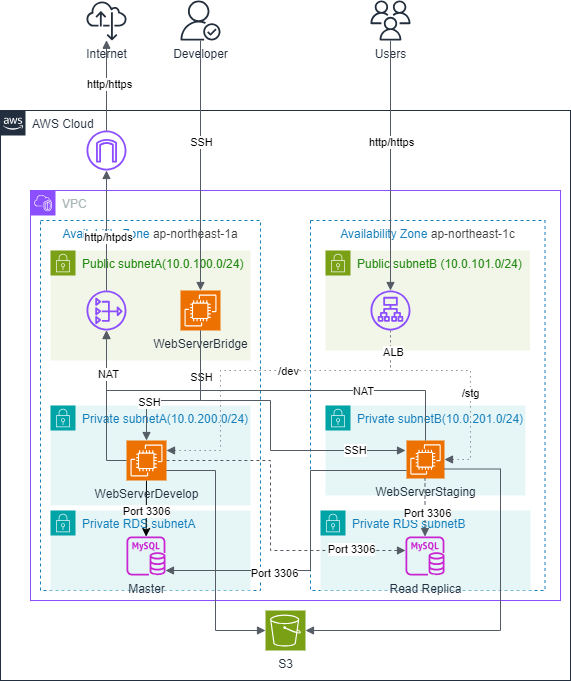

The diagram above was exported from draw.io. Its source (the exported page's mxGraphModel, read from the mxfile embedded in the PNG):
<mxGraphModel dx="2001" dy="627" grid="1" gridSize="10" guides="1" tooltips="1" connect="1" arrows="1" fold="1" page="1" pageScale="1" pageWidth="827" pageHeight="1169" background="#FFFFFF" math="0" shadow="0">
  <root>
    <mxCell id="0" />
    <mxCell id="1" parent="0" />
    <mxCell id="2" value="AWS Cloud" style="points=[[0,0],[0.25,0],[0.5,0],[0.75,0],[1,0],[1,0.25],[1,0.5],[1,0.75],[1,1],[0.75,1],[0.5,1],[0.25,1],[0,1],[0,0.75],[0,0.5],[0,0.25]];outlineConnect=0;gradientColor=none;html=1;whiteSpace=wrap;fontSize=12;fontStyle=0;container=1;pointerEvents=0;collapsible=0;recursiveResize=0;shape=mxgraph.aws4.group;grIcon=mxgraph.aws4.group_aws_cloud_alt;strokeColor=#232F3E;fillColor=none;verticalAlign=top;align=left;spacingLeft=30;fontColor=#232F3E;dashed=0;" parent="1" vertex="1">
      <mxGeometry x="-50" y="120" width="570" height="570" as="geometry" />
    </mxCell>
    <mxCell id="18" value="Availability Zone&amp;nbsp;&lt;span style=&quot;color: rgb(63, 63, 63); text-align: left;&quot;&gt;ap-northeast-1c&lt;/span&gt;" style="fillColor=none;strokeColor=#147EBA;dashed=1;verticalAlign=top;fontStyle=0;fontColor=#147EBA;whiteSpace=wrap;html=1;" parent="2" vertex="1">
      <mxGeometry x="310" y="110" width="234.5" height="370" as="geometry" />
    </mxCell>
    <mxCell id="10" value="VPC" style="points=[[0,0],[0.25,0],[0.5,0],[0.75,0],[1,0],[1,0.25],[1,0.5],[1,0.75],[1,1],[0.75,1],[0.5,1],[0.25,1],[0,1],[0,0.75],[0,0.5],[0,0.25]];outlineConnect=0;gradientColor=none;html=1;whiteSpace=wrap;fontSize=12;fontStyle=0;container=0;pointerEvents=0;collapsible=0;recursiveResize=0;shape=mxgraph.aws4.group;grIcon=mxgraph.aws4.group_vpc2;strokeColor=#8C4FFF;fillColor=none;verticalAlign=top;align=left;spacingLeft=30;fontColor=#AAB7B8;dashed=0;" parent="2" vertex="1">
      <mxGeometry x="30" y="80" width="530" height="410" as="geometry" />
    </mxCell>
    <mxCell id="15" value="Public subnetB (10.0.101.0/24)" style="points=[[0,0],[0.25,0],[0.5,0],[0.75,0],[1,0],[1,0.25],[1,0.5],[1,0.75],[1,1],[0.75,1],[0.5,1],[0.25,1],[0,1],[0,0.75],[0,0.5],[0,0.25]];outlineConnect=0;gradientColor=none;html=1;whiteSpace=wrap;fontSize=12;fontStyle=0;container=0;pointerEvents=0;collapsible=0;recursiveResize=0;shape=mxgraph.aws4.group;grIcon=mxgraph.aws4.group_security_group;grStroke=0;strokeColor=#7AA116;fillColor=#F2F6E8;verticalAlign=top;align=left;spacingLeft=30;fontColor=#248814;dashed=0;movable=1;resizable=1;rotatable=1;deletable=1;editable=1;locked=0;connectable=1;" parent="2" vertex="1">
      <mxGeometry x="325" y="140" width="204.5" height="100" as="geometry" />
    </mxCell>
    <mxCell id="13" value="Availability Zone&amp;nbsp;&lt;span style=&quot;color: rgb(63, 63, 63); text-align: left;&quot;&gt;ap-northeast-1a&lt;/span&gt;" style="fillColor=none;strokeColor=#147EBA;dashed=1;verticalAlign=top;fontStyle=0;fontColor=#147EBA;whiteSpace=wrap;html=1;" parent="2" vertex="1">
      <mxGeometry x="40" y="110" width="220" height="370" as="geometry" />
    </mxCell>
    <mxCell id="31" value="" style="sketch=0;outlineConnect=0;fontColor=#232F3E;gradientColor=none;fillColor=#8C4FFF;strokeColor=none;dashed=0;verticalLabelPosition=bottom;verticalAlign=top;align=center;html=1;fontSize=12;fontStyle=0;aspect=fixed;pointerEvents=1;shape=mxgraph.aws4.application_load_balancer;" parent="2" vertex="1">
      <mxGeometry x="370" y="180" width="40" height="40" as="geometry" />
    </mxCell>
    <mxCell id="25" value="Private subnetB(10.0.201.0/24)" style="points=[[0,0],[0.25,0],[0.5,0],[0.75,0],[1,0],[1,0.25],[1,0.5],[1,0.75],[1,1],[0.75,1],[0.5,1],[0.25,1],[0,1],[0,0.75],[0,0.5],[0,0.25]];outlineConnect=0;gradientColor=none;html=1;whiteSpace=wrap;fontSize=12;fontStyle=0;container=1;pointerEvents=0;collapsible=0;recursiveResize=0;shape=mxgraph.aws4.group;grIcon=mxgraph.aws4.group_security_group;grStroke=0;strokeColor=#00A4A6;fillColor=#E6F6F7;verticalAlign=top;align=left;spacingLeft=30;fontColor=#147EBA;dashed=0;" parent="2" vertex="1">
      <mxGeometry x="325" y="295" width="200" height="90" as="geometry" />
    </mxCell>
    <mxCell id="27" value="WebServerStaging" style="sketch=0;points=[[0,0,0],[0.25,0,0],[0.5,0,0],[0.75,0,0],[1,0,0],[0,1,0],[0.25,1,0],[0.5,1,0],[0.75,1,0],[1,1,0],[0,0.25,0],[0,0.5,0],[0,0.75,0],[1,0.25,0],[1,0.5,0],[1,0.75,0]];outlineConnect=0;fontColor=#232F3E;fillColor=#ED7100;strokeColor=#ffffff;dashed=0;verticalLabelPosition=bottom;verticalAlign=top;align=center;html=1;fontSize=12;fontStyle=0;aspect=fixed;shape=mxgraph.aws4.resourceIcon;resIcon=mxgraph.aws4.ec2;" parent="25" vertex="1">
      <mxGeometry x="81" y="35" width="38" height="38" as="geometry" />
    </mxCell>
    <mxCell id="26" value="Private subnetA(10.0.200.0/24)" style="points=[[0,0],[0.25,0],[0.5,0],[0.75,0],[1,0],[1,0.25],[1,0.5],[1,0.75],[1,1],[0.75,1],[0.5,1],[0.25,1],[0,1],[0,0.75],[0,0.5],[0,0.25]];outlineConnect=0;gradientColor=none;html=1;whiteSpace=wrap;fontSize=12;fontStyle=0;container=0;pointerEvents=0;collapsible=0;recursiveResize=0;shape=mxgraph.aws4.group;grIcon=mxgraph.aws4.group_security_group;grStroke=0;strokeColor=#00A4A6;fillColor=#E6F6F7;verticalAlign=top;align=left;spacingLeft=30;fontColor=#147EBA;dashed=0;" parent="2" vertex="1">
      <mxGeometry x="50" y="295" width="200" height="100" as="geometry" />
    </mxCell>
    <mxCell id="14" value="Public subnetA(10.0.100.0/24)" style="points=[[0,0],[0.25,0],[0.5,0],[0.75,0],[1,0],[1,0.25],[1,0.5],[1,0.75],[1,1],[0.75,1],[0.5,1],[0.25,1],[0,1],[0,0.75],[0,0.5],[0,0.25]];outlineConnect=0;gradientColor=none;html=1;whiteSpace=wrap;fontSize=12;fontStyle=0;container=0;pointerEvents=0;collapsible=0;recursiveResize=0;shape=mxgraph.aws4.group;grIcon=mxgraph.aws4.group_security_group;grStroke=0;strokeColor=#7AA116;fillColor=#F2F6E8;verticalAlign=top;align=left;spacingLeft=30;fontColor=#248814;dashed=0;" parent="2" vertex="1">
      <mxGeometry x="50" y="140" width="200" height="110" as="geometry" />
    </mxCell>
    <mxCell id="29" value="WebServerBridge" style="sketch=0;points=[[0,0,0],[0.25,0,0],[0.5,0,0],[0.75,0,0],[1,0,0],[0,1,0],[0.25,1,0],[0.5,1,0],[0.75,1,0],[1,1,0],[0,0.25,0],[0,0.5,0],[0,0.75,0],[1,0.25,0],[1,0.5,0],[1,0.75,0]];outlineConnect=0;fontColor=#232F3E;fillColor=#ED7100;strokeColor=#ffffff;dashed=0;verticalLabelPosition=bottom;verticalAlign=top;align=center;html=1;fontSize=12;fontStyle=0;aspect=fixed;shape=mxgraph.aws4.resourceIcon;resIcon=mxgraph.aws4.ec2;" parent="2" vertex="1">
      <mxGeometry x="180" y="180" width="40" height="40" as="geometry" />
    </mxCell>
    <mxCell id="33" value="" style="sketch=0;outlineConnect=0;fontColor=#232F3E;gradientColor=none;fillColor=#8C4FFF;strokeColor=none;dashed=0;verticalLabelPosition=bottom;verticalAlign=top;align=center;html=1;fontSize=12;fontStyle=0;aspect=fixed;pointerEvents=1;shape=mxgraph.aws4.internet_gateway;" parent="2" vertex="1">
      <mxGeometry x="86" y="20" width="40" height="40" as="geometry" />
    </mxCell>
    <mxCell id="40" value="" style="edgeStyle=orthogonalEdgeStyle;html=1;endArrow=none;elbow=vertical;startArrow=block;startFill=1;strokeColor=#545B64;rounded=0;entryX=0.5;entryY=0;entryDx=0;entryDy=0;entryPerimeter=0;" parent="2" source="32" target="27" edge="1">
      <mxGeometry width="100" relative="1" as="geometry">
        <mxPoint x="270" y="340" as="sourcePoint" />
        <mxPoint x="116" y="415" as="targetPoint" />
        <Array as="points">
          <mxPoint x="106" y="280" />
          <mxPoint x="425" y="280" />
        </Array>
      </mxGeometry>
    </mxCell>
    <mxCell id="85" value="NAT" style="edgeLabel;html=1;align=center;verticalAlign=middle;resizable=0;points=[];" parent="40" vertex="1" connectable="0">
      <mxGeometry x="0.473" relative="1" as="geometry">
        <mxPoint as="offset" />
      </mxGeometry>
    </mxCell>
    <mxCell id="36" value="" style="edgeStyle=orthogonalEdgeStyle;html=1;endArrow=none;elbow=vertical;startArrow=block;startFill=1;strokeColor=#545B64;rounded=0;" parent="2" source="33" target="32" edge="1">
      <mxGeometry width="100" relative="1" as="geometry">
        <mxPoint x="280" y="-50" as="sourcePoint" />
        <mxPoint x="110" y="-21" as="targetPoint" />
        <Array as="points" />
      </mxGeometry>
    </mxCell>
    <mxCell id="73" value="http/htpds" style="edgeLabel;html=1;align=center;verticalAlign=middle;resizable=0;points=[];" parent="36" vertex="1" connectable="0">
      <mxGeometry x="0.1218" y="1" relative="1" as="geometry">
        <mxPoint as="offset" />
      </mxGeometry>
    </mxCell>
    <mxCell id="32" value="" style="sketch=0;outlineConnect=0;fontColor=#232F3E;gradientColor=none;fillColor=#8C4FFF;strokeColor=none;dashed=0;verticalLabelPosition=bottom;verticalAlign=top;align=center;html=1;fontSize=12;fontStyle=0;aspect=fixed;pointerEvents=1;shape=mxgraph.aws4.nat_gateway;" parent="2" vertex="1">
      <mxGeometry x="86" y="180" width="40" height="40" as="geometry" />
    </mxCell>
    <mxCell id="42" value="" style="edgeStyle=orthogonalEdgeStyle;html=1;endArrow=none;elbow=vertical;startArrow=block;startFill=1;strokeColor=#545B64;rounded=0;" parent="2" source="32" target="28" edge="1">
      <mxGeometry width="100" relative="1" as="geometry">
        <mxPoint x="179" y="401" as="sourcePoint" />
        <mxPoint x="179" y="350" as="targetPoint" />
        <Array as="points">
          <mxPoint x="106" y="350" />
        </Array>
      </mxGeometry>
    </mxCell>
    <mxCell id="71" value="NAT" style="edgeLabel;html=1;align=center;verticalAlign=middle;resizable=0;points=[];" parent="42" vertex="1" connectable="0">
      <mxGeometry x="-0.4242" y="1" relative="1" as="geometry">
        <mxPoint as="offset" />
      </mxGeometry>
    </mxCell>
    <mxCell id="44" value="Private RDS subnetA" style="points=[[0,0],[0.25,0],[0.5,0],[0.75,0],[1,0],[1,0.25],[1,0.5],[1,0.75],[1,1],[0.75,1],[0.5,1],[0.25,1],[0,1],[0,0.75],[0,0.5],[0,0.25]];outlineConnect=0;gradientColor=none;html=1;whiteSpace=wrap;fontSize=12;fontStyle=0;container=1;pointerEvents=0;collapsible=0;recursiveResize=0;shape=mxgraph.aws4.group;grIcon=mxgraph.aws4.group_security_group;grStroke=0;strokeColor=#00A4A6;fillColor=#E6F6F7;verticalAlign=top;align=left;spacingLeft=30;fontColor=#147EBA;dashed=0;" parent="2" vertex="1">
      <mxGeometry x="50" y="400" width="200" height="80" as="geometry" />
    </mxCell>
    <mxCell id="45" value="Private RDS subnetB" style="points=[[0,0],[0.25,0],[0.5,0],[0.75,0],[1,0],[1,0.25],[1,0.5],[1,0.75],[1,1],[0.75,1],[0.5,1],[0.25,1],[0,1],[0,0.75],[0,0.5],[0,0.25]];outlineConnect=0;gradientColor=none;html=1;whiteSpace=wrap;fontSize=12;fontStyle=0;container=1;pointerEvents=0;collapsible=0;recursiveResize=0;shape=mxgraph.aws4.group;grIcon=mxgraph.aws4.group_security_group;grStroke=0;strokeColor=#00A4A6;fillColor=#E6F6F7;verticalAlign=top;align=left;spacingLeft=30;fontColor=#147EBA;dashed=0;" parent="2" vertex="1">
      <mxGeometry x="320" y="400" width="210" height="80" as="geometry" />
    </mxCell>
    <mxCell id="46" value="Read Replica" style="sketch=0;outlineConnect=0;fontColor=#232F3E;gradientColor=none;fillColor=#C925D1;strokeColor=none;dashed=0;verticalLabelPosition=bottom;verticalAlign=top;align=center;html=1;fontSize=12;fontStyle=0;aspect=fixed;pointerEvents=1;shape=mxgraph.aws4.rds_mysql_instance;" parent="2" vertex="1">
      <mxGeometry x="405" y="426" width="39" height="39" as="geometry" />
    </mxCell>
    <mxCell id="23" value="Master" style="sketch=0;outlineConnect=0;fontColor=#232F3E;gradientColor=none;fillColor=#C925D1;strokeColor=none;dashed=0;verticalLabelPosition=bottom;verticalAlign=top;align=center;html=1;fontSize=12;fontStyle=0;aspect=fixed;pointerEvents=1;shape=mxgraph.aws4.rds_mysql_instance;" parent="2" vertex="1">
      <mxGeometry x="126" y="426" width="39" height="39" as="geometry" />
    </mxCell>
    <mxCell id="53" style="edgeStyle=none;html=1;exitX=0.5;exitY=1;exitDx=0;exitDy=0;exitPerimeter=0;" parent="2" source="28" target="23" edge="1">
      <mxGeometry relative="1" as="geometry" />
    </mxCell>
    <mxCell id="68" value="Port 3306" style="edgeLabel;html=1;align=center;verticalAlign=middle;resizable=0;points=[];" parent="53" vertex="1" connectable="0">
      <mxGeometry x="0.1098" relative="1" as="geometry">
        <mxPoint as="offset" />
      </mxGeometry>
    </mxCell>
    <mxCell id="54" value="" style="edgeStyle=orthogonalEdgeStyle;html=1;endArrow=none;elbow=vertical;startArrow=block;startFill=1;strokeColor=#545B64;rounded=0;" parent="2" source="23" target="27" edge="1">
      <mxGeometry width="100" relative="1" as="geometry">
        <mxPoint x="230" y="360" as="sourcePoint" />
        <mxPoint x="330" y="360" as="targetPoint" />
        <Array as="points">
          <mxPoint x="310" y="460" />
          <mxPoint x="310" y="360" />
        </Array>
      </mxGeometry>
    </mxCell>
    <mxCell id="78" value="Port 3306" style="edgeLabel;html=1;align=center;verticalAlign=middle;resizable=0;points=[];" parent="54" vertex="1" connectable="0">
      <mxGeometry x="-0.3639" y="-2" relative="1" as="geometry">
        <mxPoint as="offset" />
      </mxGeometry>
    </mxCell>
    <mxCell id="56" value="" style="edgeStyle=orthogonalEdgeStyle;html=1;endArrow=none;elbow=vertical;startArrow=block;startFill=1;strokeColor=#545B64;rounded=0;entryX=1;entryY=0.5;entryDx=0;entryDy=0;entryPerimeter=0;dashed=1;" parent="2" source="46" target="28" edge="1">
      <mxGeometry width="100" relative="1" as="geometry">
        <mxPoint x="230" y="400" as="sourcePoint" />
        <mxPoint x="330" y="400" as="targetPoint" />
        <Array as="points">
          <mxPoint x="270" y="440" />
          <mxPoint x="270" y="350" />
        </Array>
      </mxGeometry>
    </mxCell>
    <mxCell id="80" value="Port 3306" style="edgeLabel;html=1;align=center;verticalAlign=middle;resizable=0;points=[];" parent="56" vertex="1" connectable="0">
      <mxGeometry x="-0.6629" y="-2" relative="1" as="geometry">
        <mxPoint as="offset" />
      </mxGeometry>
    </mxCell>
    <mxCell id="57" value="" style="edgeStyle=orthogonalEdgeStyle;html=1;endArrow=none;elbow=vertical;startArrow=block;startFill=1;strokeColor=#545B64;rounded=0;dashed=1;" parent="2" source="46" target="27" edge="1">
      <mxGeometry width="100" relative="1" as="geometry">
        <mxPoint x="415" y="440" as="sourcePoint" />
        <mxPoint x="176" y="360" as="targetPoint" />
        <Array as="points">
          <mxPoint x="425" y="400" />
          <mxPoint x="425" y="400" />
        </Array>
      </mxGeometry>
    </mxCell>
    <mxCell id="67" value="Port 3306" style="edgeLabel;html=1;align=center;verticalAlign=middle;resizable=0;points=[];" parent="57" vertex="1" connectable="0">
      <mxGeometry x="-0.188" y="-2" relative="1" as="geometry">
        <mxPoint as="offset" />
      </mxGeometry>
    </mxCell>
    <mxCell id="58" value="" style="edgeStyle=orthogonalEdgeStyle;html=1;endArrow=none;elbow=vertical;startArrow=block;startFill=1;strokeColor=#545B64;rounded=0;dashed=1;dashPattern=1 4;" parent="2" source="28" target="31" edge="1">
      <mxGeometry width="100" relative="1" as="geometry">
        <mxPoint x="230" y="280" as="sourcePoint" />
        <mxPoint x="330" y="280" as="targetPoint" />
        <Array as="points">
          <mxPoint x="220" y="340" />
          <mxPoint x="220" y="260" />
          <mxPoint x="390" y="260" />
        </Array>
      </mxGeometry>
    </mxCell>
    <mxCell id="89" value="/dev" style="edgeLabel;html=1;align=center;verticalAlign=middle;resizable=0;points=[];" parent="58" vertex="1" connectable="0">
      <mxGeometry x="0.1673" relative="1" as="geometry">
        <mxPoint as="offset" />
      </mxGeometry>
    </mxCell>
    <mxCell id="59" value="" style="edgeStyle=orthogonalEdgeStyle;html=1;endArrow=none;elbow=vertical;startArrow=block;startFill=1;strokeColor=#545B64;rounded=0;dashed=1;dashPattern=1 4;" parent="2" source="27" target="31" edge="1">
      <mxGeometry width="100" relative="1" as="geometry">
        <mxPoint x="160" y="340" as="sourcePoint" />
        <mxPoint x="400" y="230" as="targetPoint" />
        <Array as="points">
          <mxPoint x="470" y="349" />
          <mxPoint x="470" y="260" />
          <mxPoint x="390" y="260" />
        </Array>
      </mxGeometry>
    </mxCell>
    <mxCell id="82" value="ALB" style="edgeLabel;html=1;align=center;verticalAlign=middle;resizable=0;points=[];" parent="59" vertex="1" connectable="0">
      <mxGeometry x="0.8204" y="-2" relative="1" as="geometry">
        <mxPoint as="offset" />
      </mxGeometry>
    </mxCell>
    <mxCell id="88" value="/stg" style="edgeLabel;html=1;align=center;verticalAlign=middle;resizable=0;points=[];" parent="59" vertex="1" connectable="0">
      <mxGeometry x="-0.2064" y="1" relative="1" as="geometry">
        <mxPoint as="offset" />
      </mxGeometry>
    </mxCell>
    <mxCell id="61" value="" style="edgeStyle=orthogonalEdgeStyle;html=1;endArrow=none;elbow=vertical;startArrow=block;startFill=1;strokeColor=#545B64;rounded=0;" parent="2" target="29" edge="1">
      <mxGeometry width="100" relative="1" as="geometry">
        <mxPoint x="405" y="340.0000000000001" as="sourcePoint" />
        <mxPoint x="199.00000000000023" y="219.9999999999999" as="targetPoint" />
        <Array as="points">
          <mxPoint x="270" y="340" />
          <mxPoint x="270" y="290" />
          <mxPoint x="200" y="290" />
        </Array>
      </mxGeometry>
    </mxCell>
    <mxCell id="81" value="SSH" style="edgeLabel;html=1;align=center;verticalAlign=middle;resizable=0;points=[];" parent="61" vertex="1" connectable="0">
      <mxGeometry x="0.714" relative="1" as="geometry">
        <mxPoint as="offset" />
      </mxGeometry>
    </mxCell>
    <mxCell id="84" value="SSH" style="edgeLabel;html=1;align=center;verticalAlign=middle;resizable=0;points=[];" parent="61" vertex="1" connectable="0">
      <mxGeometry x="-0.6885" y="-1" relative="1" as="geometry">
        <mxPoint as="offset" />
      </mxGeometry>
    </mxCell>
    <mxCell id="86" value="" style="edgeStyle=orthogonalEdgeStyle;html=1;endArrow=none;elbow=vertical;startArrow=block;startFill=1;strokeColor=#545B64;rounded=0;exitX=0.5;exitY=0;exitDx=0;exitDy=0;exitPerimeter=0;" parent="2" source="28" target="29" edge="1">
      <mxGeometry width="100" relative="1" as="geometry">
        <mxPoint x="370" y="260" as="sourcePoint" />
        <mxPoint x="470" y="260" as="targetPoint" />
        <Array as="points">
          <mxPoint x="146" y="290" />
          <mxPoint x="200" y="290" />
        </Array>
      </mxGeometry>
    </mxCell>
    <mxCell id="87" value="SSH" style="edgeLabel;html=1;align=center;verticalAlign=middle;resizable=0;points=[];" parent="86" vertex="1" connectable="0">
      <mxGeometry x="-0.4861" y="-1" relative="1" as="geometry">
        <mxPoint as="offset" />
      </mxGeometry>
    </mxCell>
    <mxCell id="28" value="WebServerDevelop" style="sketch=0;points=[[0,0,0],[0.25,0,0],[0.5,0,0],[0.75,0,0],[1,0,0],[0,1,0],[0.25,1,0],[0.5,1,0],[0.75,1,0],[1,1,0],[0,0.25,0],[0,0.5,0],[0,0.75,0],[1,0.25,0],[1,0.5,0],[1,0.75,0]];outlineConnect=0;fontColor=#232F3E;fillColor=#ED7100;strokeColor=#ffffff;dashed=0;verticalLabelPosition=bottom;verticalAlign=top;align=center;html=1;fontSize=12;fontStyle=0;aspect=fixed;shape=mxgraph.aws4.resourceIcon;resIcon=mxgraph.aws4.ec2;" parent="2" vertex="1">
      <mxGeometry x="126" y="330" width="40" height="40" as="geometry" />
    </mxCell>
    <mxCell id="22" value="S3" style="sketch=0;points=[[0,0,0],[0.25,0,0],[0.5,0,0],[0.75,0,0],[1,0,0],[0,1,0],[0.25,1,0],[0.5,1,0],[0.75,1,0],[1,1,0],[0,0.25,0],[0,0.5,0],[0,0.75,0],[1,0.25,0],[1,0.5,0],[1,0.75,0]];outlineConnect=0;fontColor=#232F3E;fillColor=#7AA116;strokeColor=#ffffff;dashed=0;verticalLabelPosition=bottom;verticalAlign=top;align=center;html=1;fontSize=12;fontStyle=0;aspect=fixed;shape=mxgraph.aws4.resourceIcon;resIcon=mxgraph.aws4.s3;" parent="2" vertex="1">
      <mxGeometry x="265" y="500" width="40" height="40" as="geometry" />
    </mxCell>
    <mxCell id="91" value="" style="edgeStyle=orthogonalEdgeStyle;html=1;endArrow=none;elbow=vertical;startArrow=block;startFill=1;strokeColor=#545B64;rounded=0;entryX=1;entryY=0.75;entryDx=0;entryDy=0;entryPerimeter=0;" parent="2" target="28" edge="1">
      <mxGeometry width="100" relative="1" as="geometry">
        <mxPoint x="265" y="520" as="sourcePoint" />
        <mxPoint x="470" y="330" as="targetPoint" />
        <Array as="points">
          <mxPoint x="265" y="520" />
          <mxPoint x="215" y="520" />
          <mxPoint x="215" y="360" />
        </Array>
      </mxGeometry>
    </mxCell>
    <mxCell id="92" value="" style="edgeStyle=orthogonalEdgeStyle;html=1;endArrow=none;elbow=vertical;startArrow=block;startFill=1;strokeColor=#545B64;rounded=0;entryX=1;entryY=0.75;entryDx=0;entryDy=0;entryPerimeter=0;" parent="2" source="22" target="27" edge="1">
      <mxGeometry width="100" relative="1" as="geometry">
        <mxPoint x="320" y="330" as="sourcePoint" />
        <mxPoint x="420" y="330" as="targetPoint" />
        <Array as="points">
          <mxPoint x="500" y="520" />
          <mxPoint x="500" y="358" />
        </Array>
      </mxGeometry>
    </mxCell>
    <mxCell id="4" value="Developer" style="sketch=0;outlineConnect=0;fontColor=#232F3E;gradientColor=none;fillColor=#232F3D;strokeColor=none;dashed=0;verticalLabelPosition=bottom;verticalAlign=top;align=center;html=1;fontSize=12;fontStyle=0;aspect=fixed;pointerEvents=1;shape=mxgraph.aws4.authenticated_user;" parent="1" vertex="1">
      <mxGeometry x="130" y="10" width="40" height="40" as="geometry" />
    </mxCell>
    <mxCell id="5" value="Users" style="sketch=0;outlineConnect=0;fontColor=#232F3E;gradientColor=none;fillColor=#232F3D;strokeColor=none;dashed=0;verticalLabelPosition=bottom;verticalAlign=top;align=center;html=1;fontSize=12;fontStyle=0;aspect=fixed;pointerEvents=1;shape=mxgraph.aws4.users;" parent="1" vertex="1">
      <mxGeometry x="320" y="10" width="40" height="40" as="geometry" />
    </mxCell>
    <mxCell id="6" value="Internet" style="sketch=0;outlineConnect=0;fontColor=#232F3E;gradientColor=none;fillColor=#232F3D;strokeColor=none;dashed=0;verticalLabelPosition=bottom;verticalAlign=top;align=center;html=1;fontSize=12;fontStyle=0;aspect=fixed;pointerEvents=1;shape=mxgraph.aws4.internet_alt22;" parent="1" vertex="1">
      <mxGeometry x="36" y="10" width="40" height="40" as="geometry" />
    </mxCell>
    <mxCell id="9" value="" style="edgeStyle=orthogonalEdgeStyle;html=1;endArrow=none;elbow=vertical;startArrow=block;startFill=1;strokeColor=#545B64;rounded=0;" parent="1" source="31" target="5" edge="1">
      <mxGeometry width="100" relative="1" as="geometry">
        <mxPoint x="910" y="260" as="sourcePoint" />
        <mxPoint x="150" y="320" as="targetPoint" />
        <Array as="points" />
      </mxGeometry>
    </mxCell>
    <mxCell id="74" value="http/https" style="edgeLabel;html=1;align=center;verticalAlign=middle;resizable=0;points=[];" parent="9" vertex="1" connectable="0">
      <mxGeometry x="0.1927" relative="1" as="geometry">
        <mxPoint as="offset" />
      </mxGeometry>
    </mxCell>
    <mxCell id="76" value="" style="edgeStyle=orthogonalEdgeStyle;html=1;endArrow=none;elbow=vertical;startArrow=block;startFill=1;strokeColor=#545B64;rounded=0;" parent="1" source="29" target="4" edge="1">
      <mxGeometry width="100" relative="1" as="geometry">
        <mxPoint x="320" y="110" as="sourcePoint" />
        <mxPoint x="420" y="110" as="targetPoint" />
      </mxGeometry>
    </mxCell>
    <mxCell id="77" value="SSH" style="edgeLabel;html=1;align=center;verticalAlign=middle;resizable=0;points=[];" parent="76" vertex="1" connectable="0">
      <mxGeometry x="0.1884" relative="1" as="geometry">
        <mxPoint as="offset" />
      </mxGeometry>
    </mxCell>
    <mxCell id="93" value="" style="edgeStyle=orthogonalEdgeStyle;html=1;endArrow=none;elbow=vertical;startArrow=block;startFill=1;strokeColor=#545B64;rounded=0;" edge="1" parent="1" source="6" target="33">
      <mxGeometry width="100" relative="1" as="geometry">
        <mxPoint x="360" y="120" as="sourcePoint" />
        <mxPoint x="460" y="120" as="targetPoint" />
      </mxGeometry>
    </mxCell>
    <mxCell id="94" value="http/https" style="edgeLabel;html=1;align=center;verticalAlign=middle;resizable=0;points=[];" vertex="1" connectable="0" parent="93">
      <mxGeometry x="-0.0196" y="2" relative="1" as="geometry">
        <mxPoint as="offset" />
      </mxGeometry>
    </mxCell>
  </root>
</mxGraphModel>